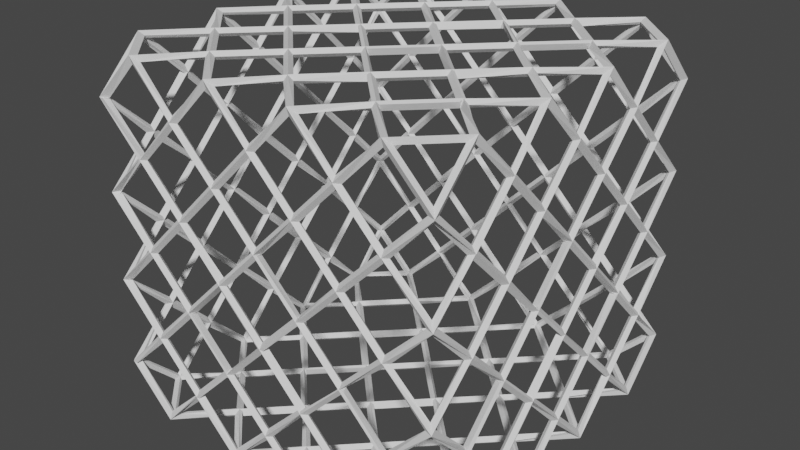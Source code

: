 # Source: XCubeWire2.blend  (saved by Blender 2.93.20; exported with 4.5.12 LTS)
import bpy
from mathutils import Matrix  # noqa: F401  (used for matrix-valued properties, if any)

bpy.ops.wm.read_factory_settings(use_empty=True)
scene = bpy.context.scene
scene.name = 'Scene'

# ---- collections
col_collection = bpy.data.collections.new('Collection'); scene.collection.children.link(col_collection)

# ---- world
world_world = bpy.data.worlds.new('World'); scene.world = world_world
world_world.use_nodes = True; world_world.node_tree.nodes.clear()
_N = world_world.node_tree.nodes; _L = world_world.node_tree.links
n0 = _N.new('ShaderNodeOutputWorld'); n0.name = 'World Output'; n0.location = (300, 300)
n1 = _N.new('ShaderNodeBackground'); n1.name = 'Background'; n1.location = (10, 300)
n1.inputs[0].default_value = (0.05088, 0.05088, 0.05088, 1.0)
_L.new(n1.outputs[0], n0.inputs[0])
n0.is_active_output = True
world_world.color = (0.05088, 0.05088, 0.05088)
world_world.use_sun_shadow = False
world_world.sun_shadow_jitter_overblur = 0.0

# ---- meshes
me_cube_002 = bpy.data.meshes.new('Cube.002')
me_cube_002.from_pydata([(-1.0, -1.0, -1.0), (-1.0, -1.0, 1.0), (-1.0, 1.0, -1.0), (-1.0, 1.0, 1.0), (1.0, -1.0, -1.0), (1.0, -1.0, 1.0), (1.0, 1.0, -1.0), (1.0, 1.0, 1.0)], [], [(0, 1, 3, 2), (2, 3, 7, 6), (6, 7, 5, 4), (4, 5, 1, 0), (2, 6, 4, 0), (7, 3, 1, 5)])
_uv = me_cube_002.uv_layers.new(name='UVMap')
_uv.uv.foreach_set('vector', [0.375, 0.0, 0.625, 0.0, 0.625, 0.25, 0.375, 0.25, 0.375, 0.25, 0.625, 0.25, 0.625, 0.5, 0.375, 0.5, 0.375, 0.5, 0.625, 0.5, 0.625, 0.75, 0.375, 0.75, 0.375, 0.75, 0.625, 0.75, 0.625, 1.0, 0.375, 1.0, 0.125, 0.5, 0.375, 0.5, 0.375, 0.75, 0.125, 0.75, 0.625, 0.5, 0.875, 0.5, 0.875, 0.75, 0.625, 0.75])
me_cube_002.use_remesh_fix_poles = True
me_cube_002.use_remesh_preserve_attributes = False
me_cube_002.update()

# ---- objects
ob_cube = bpy.data.objects.new('Cube', me_cube_002)

# ---- transforms, parenting, visibility, modifiers, constraints
ob_cube.location = (0.0, 0.0, 0.0)
_m = ob_cube.modifiers.new('Subdivision', 'SUBSURF')
_m.subdivision_type = 'SIMPLE'
_m.levels = 3
_m = ob_cube.modifiers.new('Bevel', 'BEVEL')
_m.width = 1.0
_m.width_pct = 1.0
_m.affect = 'VERTICES'
_m.limit_method = 'NONE'
_m = ob_cube.modifiers.new('Wireframe', 'WIREFRAME')
_m.thickness = 0.044

# ---- collection membership
col_collection.objects.link(ob_cube)

# ---- scene / render settings (as saved in the file)
scene.frame_start = 1; scene.frame_end = 250; scene.frame_set(1)
scene.render.engine = 'BLENDER_EEVEE_NEXT'
scene.cycles.use_denoising = False
scene.cycles.samples = 128
scene.cycles.sampling_pattern = 'TABULATED_SOBOL'
scene.cycles.use_adaptive_sampling = False
scene.cycles.use_light_tree = False
scene.view_settings.view_transform = 'Filmic'
bpy.context.view_layer.update()

# ---- added for rendering (the .blend has no active camera and no usable light): camera, sun
cam_auto = bpy.data.cameras.new('AutoCamera')
cam_auto.lens = 50.0
cam_auto.sensor_width = 36.0
cam_auto.clip_end = 1000.0
ob_auto_camera = bpy.data.objects.new('AutoCamera', cam_auto)
scene.collection.objects.link(ob_auto_camera)
ob_auto_camera.location = (3.27558, -3.9307, 2.62047)
ob_auto_camera.rotation_euler = (1.09748, -7.21219e-08, 0.694738)
scene.camera = ob_auto_camera
light_auto_sun = bpy.data.lights.new('AutoSun', 'SUN')
light_auto_sun.energy = 3.0
light_auto_sun.angle = 0.0523599
ob_auto_sun = bpy.data.objects.new('AutoSun', light_auto_sun)
scene.collection.objects.link(ob_auto_sun)
ob_auto_sun.rotation_euler = (0.872665, 0.174533, 0.523599)
bpy.context.view_layer.update()
